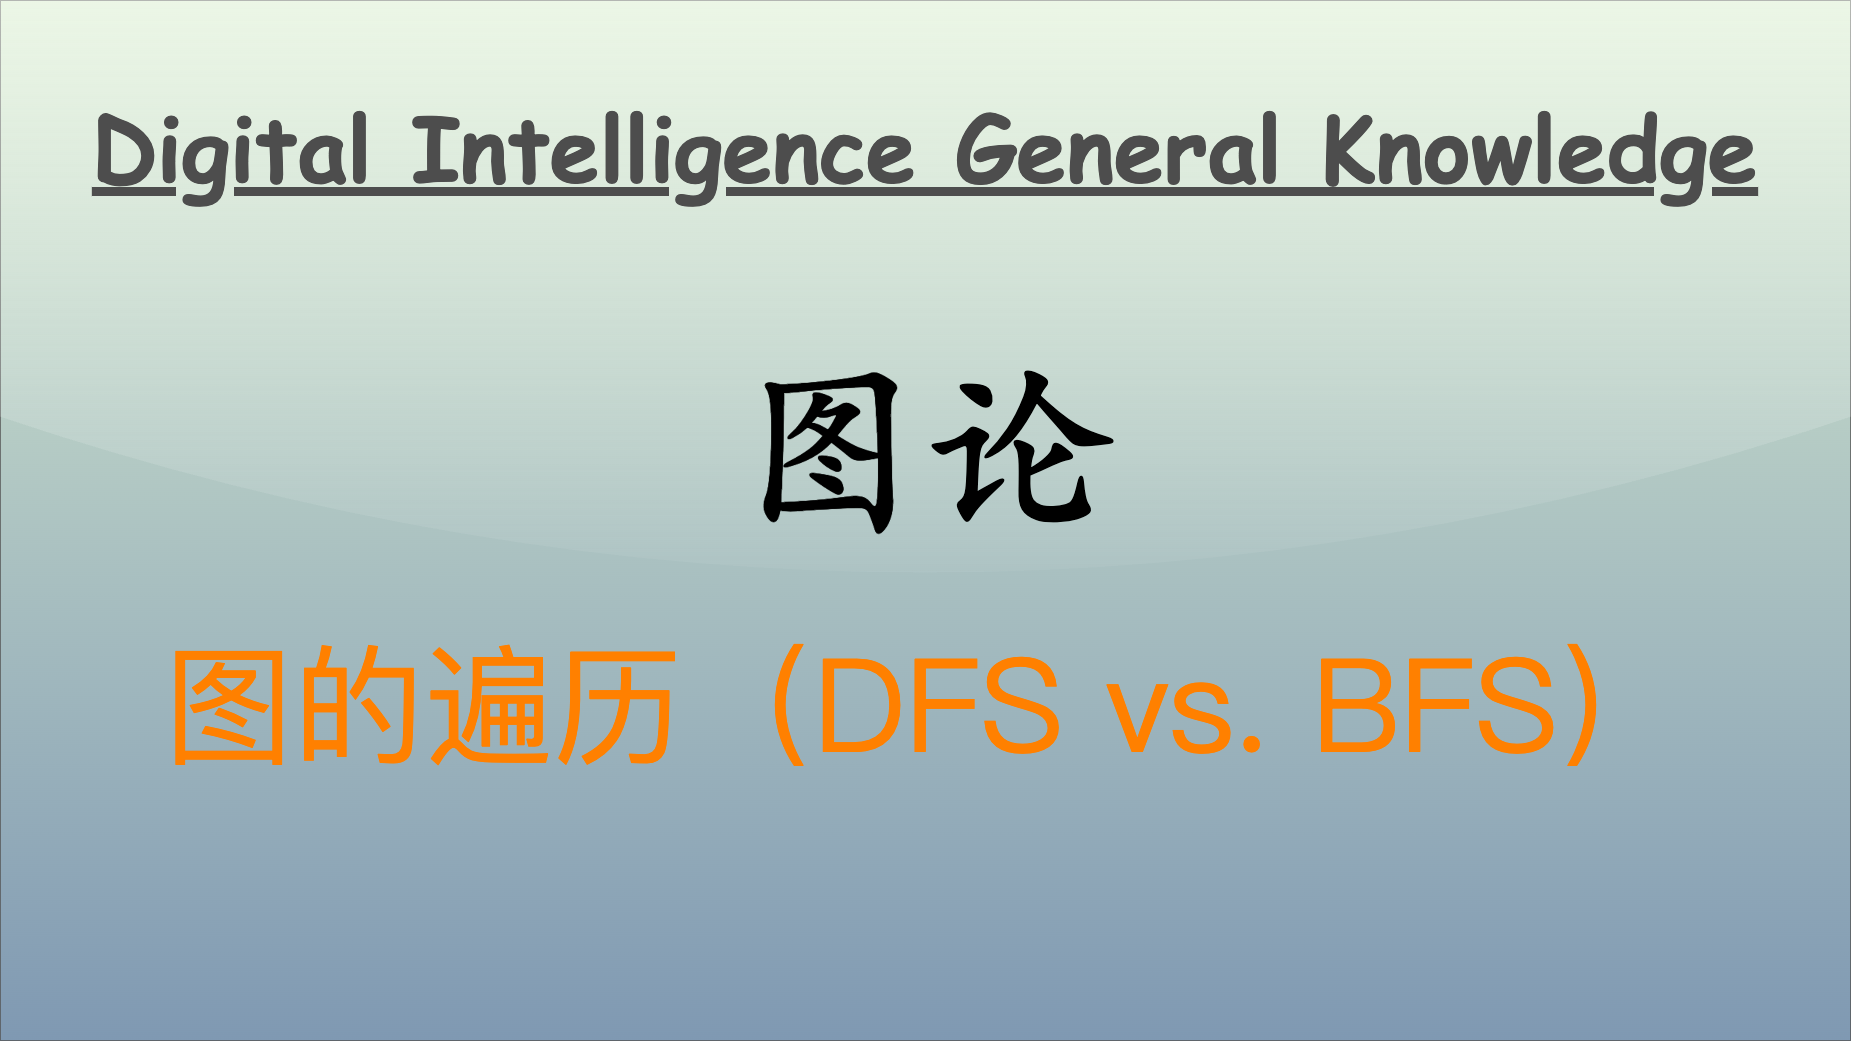

The diagram above was exported from draw.io. Its source (the exported page's mxGraphModel, read from the mxfile embedded in the PNG):
<mxGraphModel dx="1980" dy="2327" grid="1" gridSize="10" guides="1" tooltips="1" connect="1" arrows="1" fold="1" page="1" pageScale="1" pageWidth="1850" pageHeight="1040" math="0" shadow="0">
  <root>
    <mxCell id="0" />
    <mxCell id="1" parent="0" />
    <mxCell id="v5awPFEotDlEYcYJcZ2H-3" value="" style="rounded=0;whiteSpace=wrap;html=1;spacingLeft=470;opacity=50;textOpacity=50;gradientColor=#003366;fillColor=#B9E0A5;glass=1;shadow=0;" parent="1" vertex="1">
      <mxGeometry width="1850" height="1040" as="geometry" />
    </mxCell>
    <mxCell id="v5awPFEotDlEYcYJcZ2H-2" value="&lt;div style=&quot;text-align: left;&quot;&gt;&lt;span style=&quot;background-color: initial;&quot;&gt;&lt;font face=&quot;宋体&quot; color=&quot;#ff8000&quot;&gt;图的遍历（DFS vs. BFS）&lt;/font&gt;&lt;/span&gt;&lt;/div&gt;" style="text;html=1;align=center;verticalAlign=middle;resizable=0;points=[];autosize=1;strokeColor=none;fillColor=none;fontSize=130;fontColor=default;" parent="1" vertex="1">
      <mxGeometry x="150" y="620" width="1550" height="170" as="geometry" />
    </mxCell>
    <mxCell id="2" value="Digital Intelligence General Knowledge" style="text;align=center;verticalAlign=top;resizable=0;points=[];autosize=1;strokeColor=none;fillColor=none;fontColor=#4D4D4D;fontFamily=Comic Sans MS;rotation=0;rounded=0;labelBackgroundColor=none;labelBorderColor=none;gradientColor=#B3B3B3;textShadow=0;fontSize=90;fontStyle=5;" parent="1" vertex="1">
      <mxGeometry x="80" y="86" width="1690" height="120" as="geometry" />
    </mxCell>
    <mxCell id="3" value="&lt;font size=&quot;1&quot; style=&quot;&quot;&gt;&lt;b style=&quot;&quot;&gt;&lt;span style=&quot;font-size: 190px;&quot;&gt;图论&lt;/span&gt;&lt;/b&gt;&lt;/font&gt;" style="text;html=1;align=center;verticalAlign=middle;resizable=0;points=[];autosize=1;strokeColor=none;fillColor=none;fontColor=#000000;fontFamily=Kaiti SC;" parent="1" vertex="1">
      <mxGeometry x="725" y="320" width="400" height="240" as="geometry" />
    </mxCell>
  </root>
</mxGraphModel>